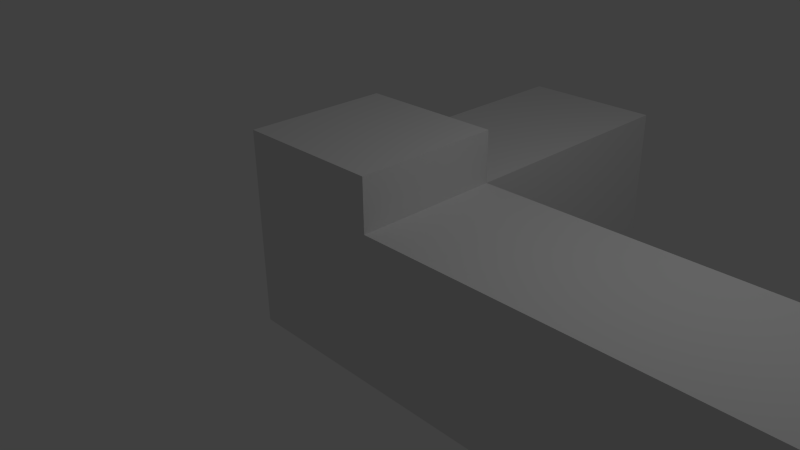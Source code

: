 # Source: xyz.blend  (saved by Blender 2.76.0; exported with 4.5.12 LTS)
import bpy
from mathutils import Matrix  # noqa: F401  (used for matrix-valued properties, if any)

bpy.ops.wm.read_factory_settings(use_empty=True)
scene = bpy.context.scene
scene.name = 'Scene'

# ---- collections
col_collection_1 = bpy.data.collections.new('Collection 1'); scene.collection.children.link(col_collection_1)

# ---- materials (node trees are filled in below, after node groups)
mat_material = bpy.data.materials.new('Material')
mat_material.alpha_threshold = 0.0
mat_material.use_transparent_shadow = False
mat_material.roughness = 0.5
mat_material.line_color = (0.0, 0.0, 0.0, 1.0)

# ---- material node trees

# ---- world
world_world = bpy.data.worlds.new('World'); scene.world = world_world
world_world.color = (0.05088, 0.05088, 0.05088)
world_world.use_sun_shadow = False
world_world.sun_shadow_jitter_overblur = 0.0
world_world.cycles.sampling_method = 'MANUAL'
world_world.cycles.sample_map_resolution = 256

# ---- cameras
cam_camera = bpy.data.cameras.new('Camera')
cam_camera.clip_end = 100.0
cam_camera.lens = 35.0
cam_camera.sensor_width = 32.0
cam_camera.sensor_height = 18.0
cam_camera.ortho_scale = 7.314
cam_camera.dof.focus_distance = 0.0
cam_camera.dof.aperture_fstop = 128.0

# ---- lights
light_lamp = bpy.data.lights.new('Lamp', 'POINT')
light_lamp.transmission_factor = 0.0
light_lamp.cutoff_distance = 30.0
light_lamp.energy = 100.0
light_lamp.shadow_buffer_clip_start = 1.001
light_lamp.shadow_soft_size = 0.1
light_lamp.shadow_maximum_resolution = 0.006
light_lamp.use_absolute_resolution = True
light_lamp.cycles.use_multiple_importance_sampling = False

# ---- meshes
me_cube = bpy.data.meshes.new('Cube')
me_cube.from_pydata([(1.0, 1.0, -1.0), (1.0, -1.0, -1.0), (-1.0, -1.0, -1.0), (-1.0, 1.0, -1.0), (1.0, 1.0, 1.0), (1.0, -1.0, 1.0), (-1.0, -1.0, 1.0), (-1.0, 1.0, 1.0), (6.967, 1.0, -1.0), (6.967, -1.0, -1.0), (6.967, 1.0, 1.0), (6.967, -1.0, 1.0), (1.0, 4.537, -1.0), (-1.0, 4.537, -1.0), (1.0, 4.537, 1.0), (-1.0, 4.537, 1.0), (1.0, 1.0, 1.693), (1.0, -1.0, 1.693), (-1.0, 1.0, 1.693), (-1.0, -1.0, 1.693)], [], [(0, 1, 2, 3), (6, 5, 17, 19), (4, 5, 11, 10), (1, 5, 6, 2), (2, 6, 7, 3), (0, 3, 13, 12), (8, 10, 11, 9), (5, 1, 9, 11), (0, 4, 10, 8), (1, 0, 8, 9), (14, 12, 13, 15), (4, 0, 12, 14), (7, 4, 14, 15), (3, 7, 15, 13), (16, 18, 19, 17), (5, 4, 16, 17), (7, 6, 19, 18), (4, 7, 18, 16)])
me_cube.materials.append(mat_material)
me_cube.use_remesh_preserve_volume = False
me_cube.use_remesh_preserve_attributes = False
me_cube.use_mirror_vertex_groups = False
me_cube.update()

# ---- objects
ob_cube = bpy.data.objects.new('Cube', me_cube)
ob_lamp = bpy.data.objects.new('Lamp', light_lamp)
ob_camera = bpy.data.objects.new('Camera', cam_camera)

# ---- transforms, parenting, visibility, modifiers, constraints
ob_cube.location = (0.0, 0.0, 0.0)
ob_cube.lock_rotations_4d = False
ob_cube.empty_display_type = 'ARROWS'
ob_cube.lineart.crease_threshold = 0.0
ob_lamp.location = (4.076, 1.005, 5.904)
ob_lamp.rotation_euler = (0.6503, 0.05522, 1.866)
ob_lamp.lock_rotations_4d = False
ob_lamp.empty_display_type = 'ARROWS'
ob_lamp.color = (0.0, 0.0, 0.0, 0.0)
ob_lamp.lineart.crease_threshold = 0.0
ob_camera.location = (7.481, -6.508, 5.344)
ob_camera.rotation_euler = (1.109, 0.01082, 0.8149)
ob_camera.lock_rotations_4d = False
ob_camera.empty_display_type = 'ARROWS'
ob_camera.color = (0.0, 0.0, 0.0, 0.0)
ob_camera.display_type = 'WIRE'
ob_camera.lineart.crease_threshold = 0.0

# ---- collection membership
col_collection_1.objects.link(ob_cube)
col_collection_1.objects.link(ob_lamp)
col_collection_1.objects.link(ob_camera)

# ---- scene / render settings (as saved in the file)
scene.camera = ob_camera
scene.frame_start = 1; scene.frame_end = 250; scene.frame_set(1)
scene.render.engine = 'BLENDER_EEVEE_NEXT'
scene.render.resolution_percentage = 50
scene.render.dither_intensity = 0.0
scene.cycles.use_denoising = False
scene.cycles.samples = 10
scene.cycles.sampling_pattern = 'TABULATED_SOBOL'
scene.cycles.light_sampling_threshold = 0.0
scene.cycles.use_adaptive_sampling = False
scene.cycles.use_light_tree = False
scene.cycles.blur_glossy = 0.0
scene.cycles.pixel_filter_type = 'GAUSSIAN'
scene.cycles.sample_clamp_indirect = 0.0
scene.view_settings.view_transform = 'Standard'
bpy.context.view_layer.update()
